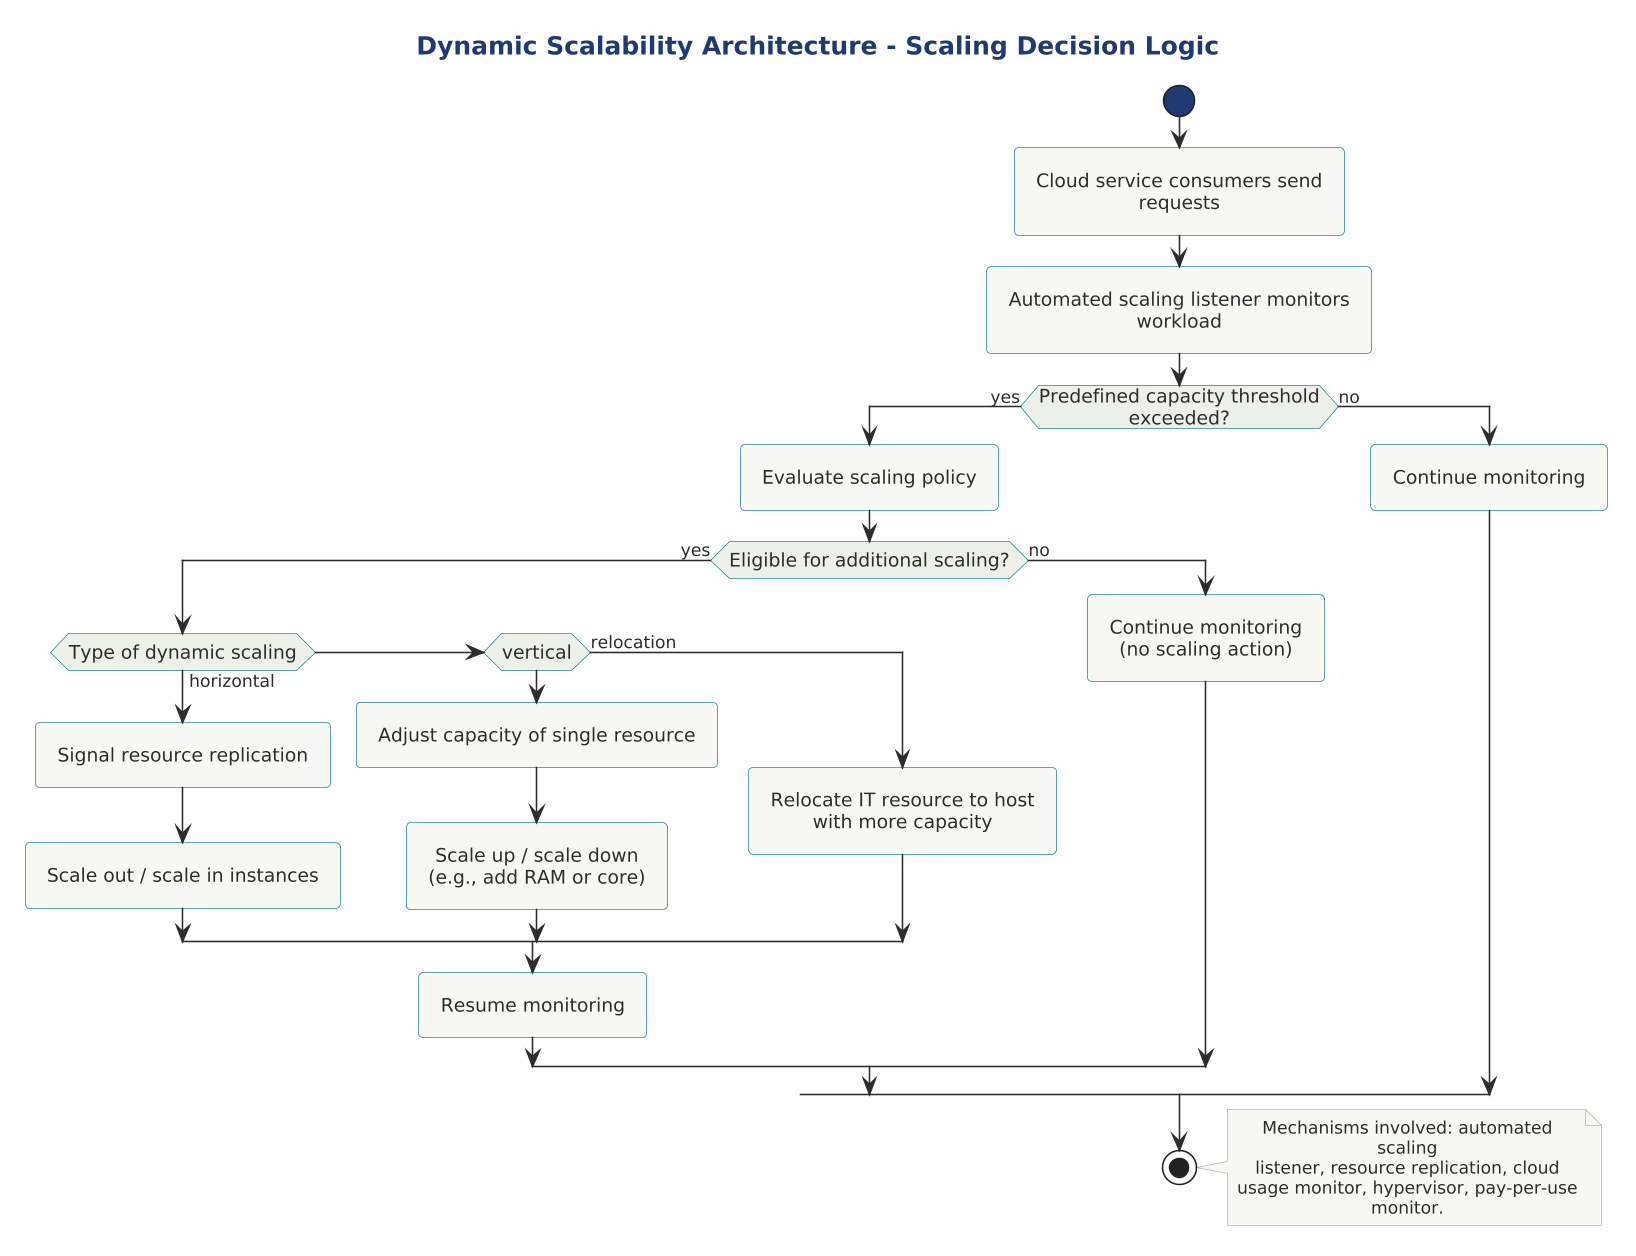

The diagram above was rendered by PlantUML. Its source (embedded in the PNG):
@startuml

skinparam dpi 150



title Dynamic Scalability Architecture - Scaling Decision Logic

!include ../../../../../../tooling/styles/plantuml/behavioral/activity-diagram-style.iuml

start
:Cloud service consumers send requests;
:Automated scaling listener monitors workload;

if (Predefined capacity threshold exceeded?) then (yes)
  :Evaluate scaling policy;
  if (Eligible for additional scaling?) then (yes)
    if (Type of dynamic scaling) is (horizontal) then
      :Signal resource replication;
      :Scale out / scale in instances;
    elseif (vertical) then
      :Adjust capacity of single resource;
      :Scale up / scale down\n(e.g., add RAM or core);
    else (relocation)
      :Relocate IT resource to host\nwith more capacity;
    endif
    :Resume monitoring;
  else (no)
    :Continue monitoring\n(no scaling action);
  endif
else (no)
  :Continue monitoring;
endif

stop

note right
  Mechanisms involved: automated scaling
  listener, resource replication, cloud
  usage monitor, hypervisor, pay-per-use
  monitor.
end note

@enduml